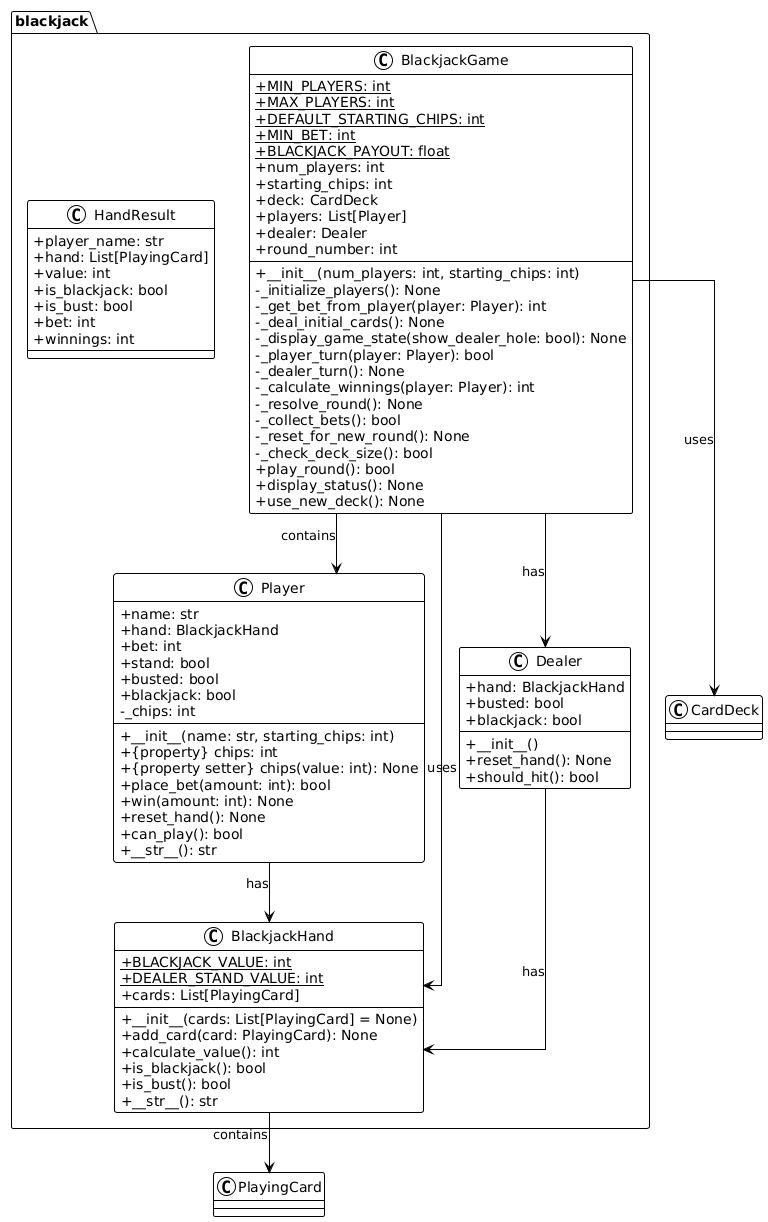

The diagram above was rendered by PlantUML. Its source (embedded in the PNG):
@startuml
!theme plain
skinparam classAttributeIconSize 0
skinparam linetype ortho

package "blackjack" {
  class HandResult {
    + player_name: str
    + hand: List[PlayingCard]
    + value: int
    + is_blackjack: bool
    + is_bust: bool
    + bet: int
    + winnings: int
  }

  class BlackjackHand {
    + {static} BLACKJACK_VALUE: int
    + {static} DEALER_STAND_VALUE: int
    + cards: List[PlayingCard]
    --
    + __init__(cards: List[PlayingCard] = None)
    + add_card(card: PlayingCard): None
    + calculate_value(): int
    + is_blackjack(): bool
    + is_bust(): bool
    + __str__(): str
  }

  class Player {
    + name: str
    + hand: BlackjackHand
    + bet: int
    + stand: bool
    + busted: bool
    + blackjack: bool
    - _chips: int
    --
    + __init__(name: str, starting_chips: int)
    + {property} chips: int
    + {property setter} chips(value: int): None
    + place_bet(amount: int): bool
    + win(amount: int): None
    + reset_hand(): None
    + can_play(): bool
    + __str__(): str
  }

  class Dealer {
    + hand: BlackjackHand
    + busted: bool
    + blackjack: bool
    --
    + __init__()
    + reset_hand(): None
    + should_hit(): bool
  }

  class BlackjackGame {
    + {static} MIN_PLAYERS: int
    + {static} MAX_PLAYERS: int
    + {static} DEFAULT_STARTING_CHIPS: int
    + {static} MIN_BET: int
    + {static} BLACKJACK_PAYOUT: float
    + num_players: int
    + starting_chips: int
    + deck: CardDeck
    + players: List[Player]
    + dealer: Dealer
    + round_number: int
    --
    + __init__(num_players: int, starting_chips: int)
    - _initialize_players(): None
    - _get_bet_from_player(player: Player): int
    - _deal_initial_cards(): None
    - _display_game_state(show_dealer_hole: bool): None
    - _player_turn(player: Player): bool
    - _dealer_turn(): None
    - _calculate_winnings(player: Player): int
    - _resolve_round(): None
    - _collect_bets(): bool
    - _reset_for_new_round(): None
    - _check_deck_size(): bool
    + play_round(): bool
    + display_status(): None
    + use_new_deck(): None
  }
}

BlackjackHand --> PlayingCard : contains
Player --> BlackjackHand : has
Dealer --> BlackjackHand : has
BlackjackGame --> Player : contains
BlackjackGame --> Dealer : has
BlackjackGame --> CardDeck : uses
BlackjackGame --> BlackjackHand : uses
@enduml